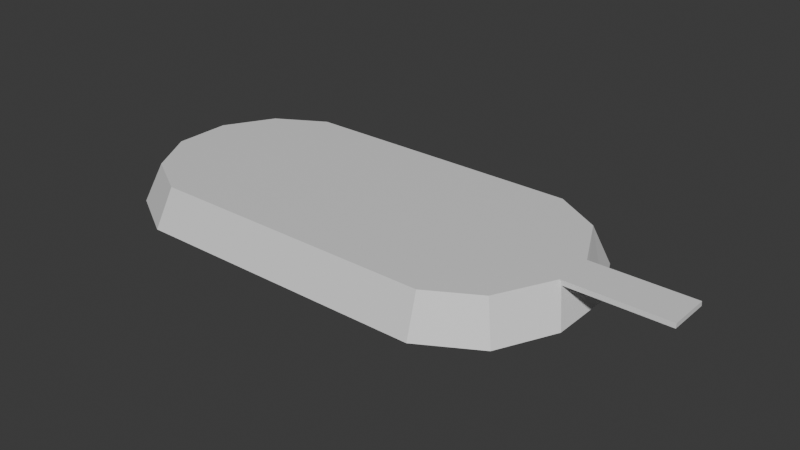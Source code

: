 # Source: EnemyIsland2.blend  (saved by Blender 5.0.119; exported with 4.5.12 LTS)
import bpy
from mathutils import Matrix  # noqa: F401  (used for matrix-valued properties, if any)

bpy.ops.wm.read_factory_settings(use_empty=True)
scene = bpy.context.scene
scene.name = 'Scene'

# ---- collections
col_collection = bpy.data.collections.new('Collection'); scene.collection.children.link(col_collection)

# ---- materials (node trees are filled in below, after node groups)
mat_brick = bpy.data.materials.new('Brick')
mat_wood = bpy.data.materials.new('Wood')

# ---- material node trees
mat_brick.use_nodes = True; mat_brick.node_tree.nodes.clear()
_N = mat_brick.node_tree.nodes; _L = mat_brick.node_tree.links
n0 = _N.new('ShaderNodeBsdfPrincipled'); n0.name = 'Principled BSDF'; n0.location = (-200, 100)
n1 = _N.new('ShaderNodeOutputMaterial'); n1.name = 'Material Output'; n1.location = (200, 100)
_L.new(n0.outputs[0], n1.inputs[0])
n1.is_active_output = True
mat_wood.use_nodes = True; mat_wood.node_tree.nodes.clear()
_N = mat_wood.node_tree.nodes; _L = mat_wood.node_tree.links
n0 = _N.new('ShaderNodeBsdfPrincipled'); n0.name = 'Principled BSDF'; n0.location = (-200, 100)
n1 = _N.new('ShaderNodeOutputMaterial'); n1.name = 'Material Output'; n1.location = (200, 100)
_L.new(n0.outputs[0], n1.inputs[0])
n1.is_active_output = True

# ---- world
world_world = bpy.data.worlds.new('World'); scene.world = world_world
world_world.use_nodes = True; world_world.node_tree.nodes.clear()
_N = world_world.node_tree.nodes; _L = world_world.node_tree.links
n0 = _N.new('ShaderNodeOutputWorld'); n0.name = 'World Output'; n0.location = (200, 100)
n1 = _N.new('ShaderNodeBackground'); n1.name = 'Background'; n1.location = (-200, 100)
n1.inputs[0].default_value = (0.05088, 0.05088, 0.05088, 1.0)
_L.new(n1.outputs[0], n0.inputs[0])
n0.is_active_output = True
world_world.color = (0.05088, 0.05088, 0.05088)
world_world.sun_shadow_jitter_overblur = 0.0

# ---- meshes
me_circle_002 = bpy.data.meshes.new('Circle.002')
me_circle_002.from_pydata([(-17.77, 14.49, -3.101), (-24.49, 10.61, -3.101), (-28.37, 3.882, -3.101), (-28.37, -3.882, -3.101), (-24.49, -10.61, -3.101), (-17.77, -14.49, -3.101), (17.77, -14.49, -3.101), (24.49, -10.61, -3.101), (27.71, -3.882, -3.101), (27.71, 3.882, -3.101), (24.49, 10.61, -3.101), (17.77, 14.49, -3.101), (-17.21, 12.41, 1.465), (-22.97, 9.084, 1.465), (-26.29, 3.325, 1.465), (-26.29, -3.325, 1.465), (-22.97, -9.084, 1.465), (-17.21, -12.41, 1.465), (17.21, -12.41, 1.465), (22.97, -9.084, 1.465), (26.29, -2.426, 1.465), (26.29, 2.426, 1.465), (22.97, 9.084, 1.465), (17.21, 12.41, 1.465), (26.54, -2.474, 0.9333), (26.54, 2.474, 0.9333), (38.25, 2.426, 1.465), (38.25, -2.426, 1.465), (38.25, -2.474, 0.9333), (38.25, 2.474, 0.9333)], [], [(1, 13, 12, 0), (8, 24, 19, 7), (5, 17, 16, 4), (0, 12, 23, 11), (2, 14, 13, 1), (9, 25, 24, 8), (6, 18, 17, 5), (3, 15, 14, 2), (7, 19, 18, 6), (4, 16, 15, 3), (11, 23, 22, 10), (13, 14, 15, 16, 17, 18, 19, 20, 21, 22, 23, 12), (28, 29, 26, 27), (25, 21, 26, 29), (19, 24, 20), (21, 20, 27, 26), (24, 25, 29, 28), (20, 24, 28, 27), (21, 25, 22), (9, 10, 22, 25)])
me_circle_002.polygons.foreach_set('material_index', [0, 0, 0, 0, 0, 0, 0, 0, 0, 0, 0, 0, 1, 1, 0, 1, 1, 1, 0, 0])
_uv = me_circle_002.uv_layers.new(name='UVMap')
_uv.uv.foreach_set('vector', [1.349, 0.724, 1.359, 0.8154, 1.293, 0.8154, 1.275, 0.724, 0.4136, 0.724, 0.4302, 0.8047, 0.3249, 0.8154, 0.3149, 0.724, -0.3459, 0.724, -0.3644, 0.8154, -0.4307, 0.8154, -0.4207, 0.724, 1.275, 0.724, 1.293, 0.8154, 0.6994, 0.8154, 0.7177, 0.724, 1.426, 0.724, 1.429, 0.8154, 1.359, 0.8154, 1.349, 0.724, 0.5151, 0.724, 0.4985, 0.8047, 0.4302, 0.8047, 0.4136, 0.724, 0.211, 0.724, 0.2293, 0.8154, -0.3644, 0.8154, -0.3459, 0.724, 1.503, 0.724, 1.5, 0.8154, 1.429, 0.8154, 1.426, 0.724, 0.3149, 0.724, 0.3249, 0.8154, 0.2293, 0.8154, 0.211, 0.724, -0.4207, 0.724, -0.4307, 0.8154, -0.5004, 0.8154, -0.4972, 0.724, 0.7177, 0.724, 0.6994, 0.8154, 0.6038, 0.8154, 0.6137, 0.724, 0.8525, 0.7506, 0.7648, 0.8012, 0.6635, 0.8012, 0.5758, 0.7506, 0.5251, 0.6628, 0.5251, 0.1385, 0.5758, 0.0508, 0.6772, 0.0001428, 0.7511, 0.0001482, 0.8525, 0.05079, 0.9031, 0.1385, 0.9032, 0.6628, 0.2931, 0.4778, 0.7069, 0.4778, 0.7029, 0.5222, 0.2971, 0.5222, -0.08379, 0.4778, -0.1041, 0.5222, 0.8959, 0.5222, 0.8959, 0.4778, 0.3249, 0.8154, 0.4302, 0.8047, 0.4305, 0.8154, -0.1041, 0.7029, -0.1041, 0.2971, 0.8959, 0.2971, 0.8959, 0.7029, -0.08379, 0.2931, -0.08379, 0.7069, 0.8959, 0.7069, 0.8959, 0.2931, -0.1041, 0.5222, -0.08379, 0.4778, 0.8959, 0.4778, 0.8959, 0.5222, 0.4982, 0.8154, 0.4985, 0.8047, 0.6038, 0.8154, 0.5151, 0.724, 0.6137, 0.724, 0.6038, 0.8154, 0.4985, 0.8047])
me_circle_002.materials.append(mat_brick)
me_circle_002.materials.append(mat_wood)
me_circle_002.update()

# ---- objects
ob_island_col = bpy.data.objects.new('Island-col', me_circle_002)

# ---- transforms, parenting, visibility, modifiers, constraints
ob_island_col.location = (0.0, 0.0, 0.0)

# ---- collection membership
col_collection.objects.link(ob_island_col)

# ---- scene / render settings (as saved in the file)
scene.frame_start = 1; scene.frame_end = 250; scene.frame_set(1)
scene.render.engine = 'BLENDER_EEVEE_NEXT'
scene.render.bake_bias = 0.0
scene.render.bake_samples = 0
scene.cycles.sampling_pattern = 'TABULATED_SOBOL'
scene.eevee.use_volume_custom_range = False
bpy.context.view_layer.update()

# ---- added for rendering (the .blend has no active camera and no usable light): camera, sun
cam_auto = bpy.data.cameras.new('AutoCamera')
cam_auto.lens = 50.0
cam_auto.sensor_width = 36.0
cam_auto.clip_end = 1182.09
ob_auto_camera = bpy.data.objects.new('AutoCamera', cam_auto)
scene.collection.objects.link(ob_auto_camera)
ob_auto_camera.location = (72.2948, -80.8269, 53.0668)
ob_auto_camera.rotation_euler = (1.09748, -7.21219e-08, 0.694738)
scene.camera = ob_auto_camera
light_auto_sun = bpy.data.lights.new('AutoSun', 'SUN')
light_auto_sun.energy = 3.0
light_auto_sun.angle = 0.0523599
ob_auto_sun = bpy.data.objects.new('AutoSun', light_auto_sun)
scene.collection.objects.link(ob_auto_sun)
ob_auto_sun.rotation_euler = (0.872665, 0.174533, 0.523599)
bpy.context.view_layer.update()
